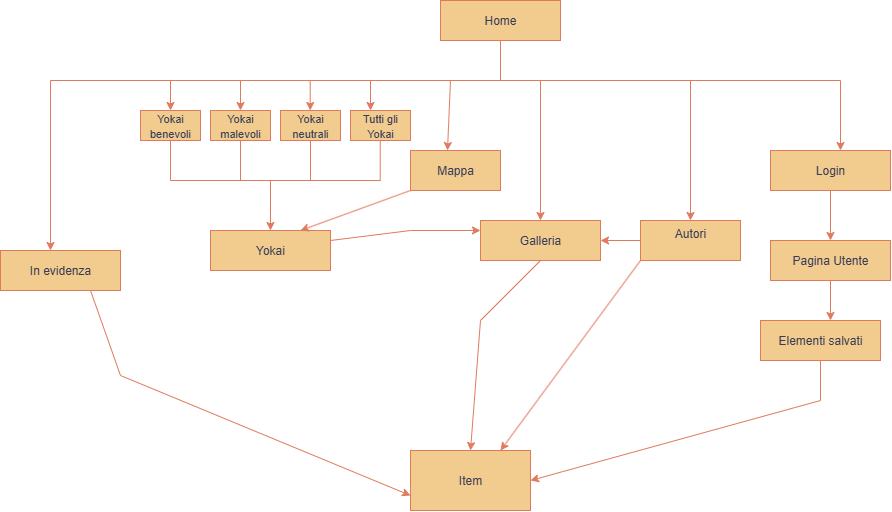

The diagram above was exported from draw.io. Its source (the exported page's mxGraphModel, read from the mxfile embedded in the PNG):
<mxGraphModel dx="1026" dy="632" grid="1" gridSize="10" guides="1" tooltips="1" connect="1" arrows="1" fold="1" page="1" pageScale="1" pageWidth="827" pageHeight="1169" background="none" math="0" shadow="0">
  <root>
    <mxCell id="0" />
    <mxCell id="1" parent="0" />
    <mxCell id="D4NpVsKQEQQHPGtxlDrL-1" value="Home" style="rounded=0;whiteSpace=wrap;html=1;labelBackgroundColor=none;fillColor=#F2CC8F;strokeColor=#E07A5F;fontColor=#393C56;" parent="1" vertex="1">
      <mxGeometry x="950" y="140" width="120" height="40" as="geometry" />
    </mxCell>
    <mxCell id="D4NpVsKQEQQHPGtxlDrL-2" value="" style="endArrow=none;html=1;rounded=0;entryX=0.5;entryY=1;entryDx=0;entryDy=0;labelBackgroundColor=none;strokeColor=#E07A5F;fontColor=default;" parent="1" target="D4NpVsKQEQQHPGtxlDrL-1" edge="1">
      <mxGeometry width="50" height="50" relative="1" as="geometry">
        <mxPoint x="1010" y="220" as="sourcePoint" />
        <mxPoint x="1040" y="260" as="targetPoint" />
      </mxGeometry>
    </mxCell>
    <mxCell id="D4NpVsKQEQQHPGtxlDrL-3" value="" style="endArrow=none;html=1;rounded=0;labelBackgroundColor=none;strokeColor=#E07A5F;fontColor=default;" parent="1" edge="1">
      <mxGeometry width="50" height="50" relative="1" as="geometry">
        <mxPoint x="560" y="220" as="sourcePoint" />
        <mxPoint x="1350" y="220" as="targetPoint" />
      </mxGeometry>
    </mxCell>
    <mxCell id="D4NpVsKQEQQHPGtxlDrL-5" value="Yokai" style="rounded=0;whiteSpace=wrap;html=1;labelBackgroundColor=none;fillColor=#F2CC8F;strokeColor=#E07A5F;fontColor=#393C56;" parent="1" vertex="1">
      <mxGeometry x="720" y="370" width="120" height="40" as="geometry" />
    </mxCell>
    <mxCell id="D4NpVsKQEQQHPGtxlDrL-6" value="" style="endArrow=classic;html=1;rounded=0;labelBackgroundColor=none;strokeColor=#E07A5F;fontColor=default;" parent="1" edge="1">
      <mxGeometry width="50" height="50" relative="1" as="geometry">
        <mxPoint x="880" y="220" as="sourcePoint" />
        <mxPoint x="880" y="250" as="targetPoint" />
      </mxGeometry>
    </mxCell>
    <mxCell id="D4NpVsKQEQQHPGtxlDrL-7" value="Mappa" style="rounded=0;whiteSpace=wrap;html=1;labelBackgroundColor=none;fillColor=#F2CC8F;strokeColor=#E07A5F;fontColor=#393C56;" parent="1" vertex="1">
      <mxGeometry x="920" y="290" width="90" height="40" as="geometry" />
    </mxCell>
    <mxCell id="D4NpVsKQEQQHPGtxlDrL-8" value="" style="endArrow=classic;html=1;rounded=0;entryX=0.5;entryY=0;entryDx=0;entryDy=0;labelBackgroundColor=none;strokeColor=#E07A5F;fontColor=default;" parent="1" target="D4NpVsKQEQQHPGtxlDrL-9" edge="1">
      <mxGeometry width="50" height="50" relative="1" as="geometry">
        <mxPoint x="1050" y="220" as="sourcePoint" />
        <mxPoint x="1110" y="290" as="targetPoint" />
      </mxGeometry>
    </mxCell>
    <mxCell id="D4NpVsKQEQQHPGtxlDrL-9" value="Galleria" style="rounded=0;whiteSpace=wrap;html=1;labelBackgroundColor=none;fillColor=#F2CC8F;strokeColor=#E07A5F;fontColor=#393C56;" parent="1" vertex="1">
      <mxGeometry x="990" y="360" width="120" height="40" as="geometry" />
    </mxCell>
    <mxCell id="D4NpVsKQEQQHPGtxlDrL-10" value="" style="endArrow=classic;html=1;rounded=0;labelBackgroundColor=none;strokeColor=#E07A5F;fontColor=default;" parent="1" edge="1">
      <mxGeometry width="50" height="50" relative="1" as="geometry">
        <mxPoint x="1350" y="220" as="sourcePoint" />
        <mxPoint x="1350" y="290" as="targetPoint" />
      </mxGeometry>
    </mxCell>
    <mxCell id="D4NpVsKQEQQHPGtxlDrL-11" value="Login" style="rounded=0;whiteSpace=wrap;html=1;labelBackgroundColor=none;fillColor=#F2CC8F;strokeColor=#E07A5F;fontColor=#393C56;" parent="1" vertex="1">
      <mxGeometry x="1280" y="290" width="120" height="40" as="geometry" />
    </mxCell>
    <mxCell id="D4NpVsKQEQQHPGtxlDrL-13" value="Item" style="rounded=0;whiteSpace=wrap;html=1;labelBackgroundColor=none;fillColor=#F2CC8F;strokeColor=#E07A5F;fontColor=#393C56;" parent="1" vertex="1">
      <mxGeometry x="920" y="590" width="120" height="60" as="geometry" />
    </mxCell>
    <mxCell id="D4NpVsKQEQQHPGtxlDrL-14" value="" style="endArrow=classic;html=1;rounded=0;exitX=0.5;exitY=1;exitDx=0;exitDy=0;entryX=0.5;entryY=0;entryDx=0;entryDy=0;labelBackgroundColor=none;strokeColor=#E07A5F;fontColor=default;" parent="1" source="D4NpVsKQEQQHPGtxlDrL-11" target="D4NpVsKQEQQHPGtxlDrL-15" edge="1">
      <mxGeometry width="50" height="50" relative="1" as="geometry">
        <mxPoint x="1300" y="420" as="sourcePoint" />
        <mxPoint x="1280" y="380" as="targetPoint" />
      </mxGeometry>
    </mxCell>
    <mxCell id="D4NpVsKQEQQHPGtxlDrL-15" value="Pagina Utente" style="rounded=0;whiteSpace=wrap;html=1;labelBackgroundColor=none;fillColor=#F2CC8F;strokeColor=#E07A5F;fontColor=#393C56;" parent="1" vertex="1">
      <mxGeometry x="1280" y="380" width="120" height="40" as="geometry" />
    </mxCell>
    <mxCell id="D4NpVsKQEQQHPGtxlDrL-16" value="" style="endArrow=classic;html=1;rounded=0;exitX=0.5;exitY=1;exitDx=0;exitDy=0;labelBackgroundColor=none;strokeColor=#E07A5F;fontColor=default;" parent="1" source="D4NpVsKQEQQHPGtxlDrL-15" edge="1">
      <mxGeometry width="50" height="50" relative="1" as="geometry">
        <mxPoint x="1310" y="510" as="sourcePoint" />
        <mxPoint x="1340" y="460" as="targetPoint" />
      </mxGeometry>
    </mxCell>
    <mxCell id="D4NpVsKQEQQHPGtxlDrL-17" value="Elementi salvati" style="rounded=0;whiteSpace=wrap;html=1;labelBackgroundColor=none;fillColor=#F2CC8F;strokeColor=#E07A5F;fontColor=#393C56;" parent="1" vertex="1">
      <mxGeometry x="1270" y="460" width="120" height="40" as="geometry" />
    </mxCell>
    <mxCell id="D4NpVsKQEQQHPGtxlDrL-18" value="" style="endArrow=classic;html=1;rounded=0;exitX=0.5;exitY=1;exitDx=0;exitDy=0;entryX=1;entryY=0.5;entryDx=0;entryDy=0;labelBackgroundColor=none;strokeColor=#E07A5F;fontColor=default;" parent="1" source="D4NpVsKQEQQHPGtxlDrL-17" target="D4NpVsKQEQQHPGtxlDrL-13" edge="1">
      <mxGeometry width="50" height="50" relative="1" as="geometry">
        <mxPoint x="1320" y="620" as="sourcePoint" />
        <mxPoint x="900" y="540" as="targetPoint" />
        <Array as="points">
          <mxPoint x="1330" y="540" />
        </Array>
      </mxGeometry>
    </mxCell>
    <mxCell id="D4NpVsKQEQQHPGtxlDrL-19" value="" style="endArrow=classic;html=1;rounded=0;labelBackgroundColor=none;strokeColor=#E07A5F;fontColor=default;" parent="1" edge="1">
      <mxGeometry width="50" height="50" relative="1" as="geometry">
        <mxPoint x="560" y="220" as="sourcePoint" />
        <mxPoint x="560" y="390" as="targetPoint" />
      </mxGeometry>
    </mxCell>
    <mxCell id="D4NpVsKQEQQHPGtxlDrL-20" value="In evidenza" style="rounded=0;whiteSpace=wrap;html=1;labelBackgroundColor=none;fillColor=#F2CC8F;strokeColor=#E07A5F;fontColor=#393C56;" parent="1" vertex="1">
      <mxGeometry x="510" y="390" width="120" height="40" as="geometry" />
    </mxCell>
    <mxCell id="D4NpVsKQEQQHPGtxlDrL-21" value="" style="endArrow=classic;html=1;rounded=0;entryX=0;entryY=0.75;entryDx=0;entryDy=0;exitX=0.75;exitY=1;exitDx=0;exitDy=0;labelBackgroundColor=none;strokeColor=#E07A5F;fontColor=default;" parent="1" source="D4NpVsKQEQQHPGtxlDrL-20" target="D4NpVsKQEQQHPGtxlDrL-13" edge="1">
      <mxGeometry width="50" height="50" relative="1" as="geometry">
        <mxPoint x="710" y="420" as="sourcePoint" />
        <mxPoint x="760" y="370" as="targetPoint" />
        <Array as="points">
          <mxPoint x="630" y="515" />
        </Array>
      </mxGeometry>
    </mxCell>
    <mxCell id="D4NpVsKQEQQHPGtxlDrL-22" value="" style="endArrow=classic;html=1;rounded=0;entryX=0.5;entryY=0;entryDx=0;entryDy=0;labelBackgroundColor=none;strokeColor=#E07A5F;fontColor=default;" parent="1" target="D4NpVsKQEQQHPGtxlDrL-23" edge="1">
      <mxGeometry width="50" height="50" relative="1" as="geometry">
        <mxPoint x="1200" y="220" as="sourcePoint" />
        <mxPoint x="1030" y="520" as="targetPoint" />
      </mxGeometry>
    </mxCell>
    <mxCell id="D4NpVsKQEQQHPGtxlDrL-23" value="Autori&lt;div&gt;&lt;br&gt;&lt;/div&gt;" style="rounded=0;whiteSpace=wrap;html=1;labelBackgroundColor=none;fillColor=#F2CC8F;strokeColor=#E07A5F;fontColor=#393C56;" parent="1" vertex="1">
      <mxGeometry x="1150" y="360" width="100" height="40" as="geometry" />
    </mxCell>
    <mxCell id="D4NpVsKQEQQHPGtxlDrL-24" value="" style="endArrow=classic;html=1;rounded=0;entryX=0.5;entryY=0;entryDx=0;entryDy=0;exitX=0.5;exitY=1;exitDx=0;exitDy=0;labelBackgroundColor=none;strokeColor=#E07A5F;fontColor=default;" parent="1" source="D4NpVsKQEQQHPGtxlDrL-9" target="D4NpVsKQEQQHPGtxlDrL-13" edge="1">
      <mxGeometry width="50" height="50" relative="1" as="geometry">
        <mxPoint x="1040" y="310" as="sourcePoint" />
        <mxPoint x="1040" y="450" as="targetPoint" />
        <Array as="points">
          <mxPoint x="990" y="460" />
        </Array>
      </mxGeometry>
    </mxCell>
    <mxCell id="D4NpVsKQEQQHPGtxlDrL-25" value="" style="endArrow=classic;html=1;rounded=0;entryX=0.75;entryY=0;entryDx=0;entryDy=0;exitX=0;exitY=1;exitDx=0;exitDy=0;labelBackgroundColor=none;strokeColor=#E07A5F;fontColor=default;" parent="1" source="D4NpVsKQEQQHPGtxlDrL-23" target="D4NpVsKQEQQHPGtxlDrL-13" edge="1">
      <mxGeometry width="50" height="50" relative="1" as="geometry">
        <mxPoint x="980" y="410" as="sourcePoint" />
        <mxPoint x="940" y="500" as="targetPoint" />
        <Array as="points" />
      </mxGeometry>
    </mxCell>
    <mxCell id="D4NpVsKQEQQHPGtxlDrL-26" value="" style="endArrow=classic;html=1;rounded=0;exitX=1;exitY=0.25;exitDx=0;exitDy=0;entryX=0;entryY=0.25;entryDx=0;entryDy=0;labelBackgroundColor=none;strokeColor=#E07A5F;fontColor=default;" parent="1" source="D4NpVsKQEQQHPGtxlDrL-5" target="D4NpVsKQEQQHPGtxlDrL-9" edge="1">
      <mxGeometry width="50" height="50" relative="1" as="geometry">
        <mxPoint x="740" y="379" as="sourcePoint" />
        <mxPoint x="830" y="379" as="targetPoint" />
        <Array as="points">
          <mxPoint x="920" y="370" />
        </Array>
      </mxGeometry>
    </mxCell>
    <mxCell id="D4NpVsKQEQQHPGtxlDrL-30" value="&lt;font style=&quot;font-size: 11px;&quot;&gt;Yokai benevoli&lt;/font&gt;" style="rounded=0;whiteSpace=wrap;html=1;labelBackgroundColor=none;fillColor=#F2CC8F;strokeColor=#E07A5F;fontColor=#393C56;" parent="1" vertex="1">
      <mxGeometry x="650" y="250" width="60" height="30" as="geometry" />
    </mxCell>
    <mxCell id="D4NpVsKQEQQHPGtxlDrL-31" value="&lt;font style=&quot;font-size: 11px;&quot;&gt;Yokai malevoli&lt;/font&gt;" style="rounded=0;whiteSpace=wrap;html=1;labelBackgroundColor=none;fillColor=#F2CC8F;strokeColor=#E07A5F;fontColor=#393C56;" parent="1" vertex="1">
      <mxGeometry x="720" y="250" width="60" height="30" as="geometry" />
    </mxCell>
    <mxCell id="D4NpVsKQEQQHPGtxlDrL-32" value="&lt;font style=&quot;font-size: 11px;&quot;&gt;Yokai neutrali&lt;/font&gt;" style="rounded=0;whiteSpace=wrap;html=1;labelBackgroundColor=none;fillColor=#F2CC8F;strokeColor=#E07A5F;fontColor=#393C56;" parent="1" vertex="1">
      <mxGeometry x="790" y="250" width="60" height="30" as="geometry" />
    </mxCell>
    <mxCell id="D4NpVsKQEQQHPGtxlDrL-33" value="" style="endArrow=classic;html=1;rounded=0;entryX=0.5;entryY=0;entryDx=0;entryDy=0;labelBackgroundColor=none;strokeColor=#E07A5F;fontColor=default;" parent="1" target="D4NpVsKQEQQHPGtxlDrL-30" edge="1">
      <mxGeometry width="50" height="50" relative="1" as="geometry">
        <mxPoint x="680" y="220" as="sourcePoint" />
        <mxPoint x="1030" y="320" as="targetPoint" />
      </mxGeometry>
    </mxCell>
    <mxCell id="D4NpVsKQEQQHPGtxlDrL-34" value="" style="endArrow=classic;html=1;rounded=0;entryX=0.5;entryY=0;entryDx=0;entryDy=0;labelBackgroundColor=none;strokeColor=#E07A5F;fontColor=default;" parent="1" target="D4NpVsKQEQQHPGtxlDrL-31" edge="1">
      <mxGeometry width="50" height="50" relative="1" as="geometry">
        <mxPoint x="750" y="220" as="sourcePoint" />
        <mxPoint x="740" y="210" as="targetPoint" />
      </mxGeometry>
    </mxCell>
    <mxCell id="D4NpVsKQEQQHPGtxlDrL-35" value="" style="endArrow=classic;html=1;rounded=0;entryX=0.5;entryY=0;entryDx=0;entryDy=0;labelBackgroundColor=none;strokeColor=#E07A5F;fontColor=default;" parent="1" edge="1">
      <mxGeometry width="50" height="50" relative="1" as="geometry">
        <mxPoint x="819.71" y="220" as="sourcePoint" />
        <mxPoint x="819.71" y="250" as="targetPoint" />
      </mxGeometry>
    </mxCell>
    <mxCell id="D4NpVsKQEQQHPGtxlDrL-36" value="" style="endArrow=none;html=1;rounded=0;entryX=0.5;entryY=1;entryDx=0;entryDy=0;labelBackgroundColor=none;strokeColor=#E07A5F;fontColor=default;" parent="1" target="D4NpVsKQEQQHPGtxlDrL-30" edge="1">
      <mxGeometry width="50" height="50" relative="1" as="geometry">
        <mxPoint x="680" y="320" as="sourcePoint" />
        <mxPoint x="790" y="270" as="targetPoint" />
      </mxGeometry>
    </mxCell>
    <mxCell id="D4NpVsKQEQQHPGtxlDrL-37" value="" style="endArrow=none;html=1;rounded=0;entryX=0.5;entryY=1;entryDx=0;entryDy=0;labelBackgroundColor=none;strokeColor=#E07A5F;fontColor=default;" parent="1" target="D4NpVsKQEQQHPGtxlDrL-31" edge="1">
      <mxGeometry width="50" height="50" relative="1" as="geometry">
        <mxPoint x="750" y="320" as="sourcePoint" />
        <mxPoint x="790" y="270" as="targetPoint" />
      </mxGeometry>
    </mxCell>
    <mxCell id="D4NpVsKQEQQHPGtxlDrL-38" value="" style="endArrow=none;html=1;rounded=0;entryX=0.5;entryY=1;entryDx=0;entryDy=0;labelBackgroundColor=none;strokeColor=#E07A5F;fontColor=default;" parent="1" target="D4NpVsKQEQQHPGtxlDrL-32" edge="1">
      <mxGeometry width="50" height="50" relative="1" as="geometry">
        <mxPoint x="820" y="320" as="sourcePoint" />
        <mxPoint x="790" y="270" as="targetPoint" />
      </mxGeometry>
    </mxCell>
    <mxCell id="D4NpVsKQEQQHPGtxlDrL-39" value="&lt;font style=&quot;font-size: 11px;&quot;&gt;Tutti gli Yokai&lt;/font&gt;" style="rounded=0;whiteSpace=wrap;html=1;labelBackgroundColor=none;fillColor=#F2CC8F;strokeColor=#E07A5F;fontColor=#393C56;" parent="1" vertex="1">
      <mxGeometry x="860" y="250" width="60" height="30" as="geometry" />
    </mxCell>
    <mxCell id="D4NpVsKQEQQHPGtxlDrL-40" value="" style="endArrow=none;html=1;rounded=0;entryX=0.5;entryY=1;entryDx=0;entryDy=0;labelBackgroundColor=none;strokeColor=#E07A5F;fontColor=default;" parent="1" edge="1">
      <mxGeometry width="50" height="50" relative="1" as="geometry">
        <mxPoint x="889.71" y="320" as="sourcePoint" />
        <mxPoint x="889.71" y="280" as="targetPoint" />
      </mxGeometry>
    </mxCell>
    <mxCell id="D4NpVsKQEQQHPGtxlDrL-41" value="" style="endArrow=none;html=1;rounded=0;labelBackgroundColor=none;strokeColor=#E07A5F;fontColor=default;" parent="1" edge="1">
      <mxGeometry width="50" height="50" relative="1" as="geometry">
        <mxPoint x="680" y="320" as="sourcePoint" />
        <mxPoint x="890" y="320" as="targetPoint" />
      </mxGeometry>
    </mxCell>
    <mxCell id="D4NpVsKQEQQHPGtxlDrL-42" value="" style="endArrow=classic;html=1;rounded=0;entryX=0.5;entryY=0;entryDx=0;entryDy=0;labelBackgroundColor=none;strokeColor=#E07A5F;fontColor=default;" parent="1" target="D4NpVsKQEQQHPGtxlDrL-5" edge="1">
      <mxGeometry width="50" height="50" relative="1" as="geometry">
        <mxPoint x="780" y="320" as="sourcePoint" />
        <mxPoint x="860" y="370" as="targetPoint" />
      </mxGeometry>
    </mxCell>
    <mxCell id="C4jycbZy3MhOLNCS_jun-1" value="" style="endArrow=classic;html=1;rounded=0;entryX=0.411;entryY=0;entryDx=0;entryDy=0;entryPerimeter=0;labelBackgroundColor=none;strokeColor=#E07A5F;fontColor=default;" edge="1" parent="1" target="D4NpVsKQEQQHPGtxlDrL-7">
      <mxGeometry width="50" height="50" relative="1" as="geometry">
        <mxPoint x="960" y="220" as="sourcePoint" />
        <mxPoint x="910" y="360" as="targetPoint" />
      </mxGeometry>
    </mxCell>
    <mxCell id="C4jycbZy3MhOLNCS_jun-2" value="" style="endArrow=classic;html=1;rounded=0;exitX=0;exitY=1;exitDx=0;exitDy=0;entryX=0.75;entryY=0;entryDx=0;entryDy=0;labelBackgroundColor=none;strokeColor=#E07A5F;fontColor=default;" edge="1" parent="1" source="D4NpVsKQEQQHPGtxlDrL-7" target="D4NpVsKQEQQHPGtxlDrL-5">
      <mxGeometry width="50" height="50" relative="1" as="geometry">
        <mxPoint x="860" y="410" as="sourcePoint" />
        <mxPoint x="860" y="450" as="targetPoint" />
      </mxGeometry>
    </mxCell>
    <mxCell id="C4jycbZy3MhOLNCS_jun-3" value="" style="endArrow=classic;html=1;rounded=0;strokeColor=#E07A5F;fontColor=#393C56;fillColor=#F2CC8F;exitX=0;exitY=0.5;exitDx=0;exitDy=0;entryX=1;entryY=0.5;entryDx=0;entryDy=0;" edge="1" parent="1" source="D4NpVsKQEQQHPGtxlDrL-23" target="D4NpVsKQEQQHPGtxlDrL-9">
      <mxGeometry width="50" height="50" relative="1" as="geometry">
        <mxPoint x="960" y="460" as="sourcePoint" />
        <mxPoint x="1010" y="410" as="targetPoint" />
      </mxGeometry>
    </mxCell>
  </root>
</mxGraphModel>